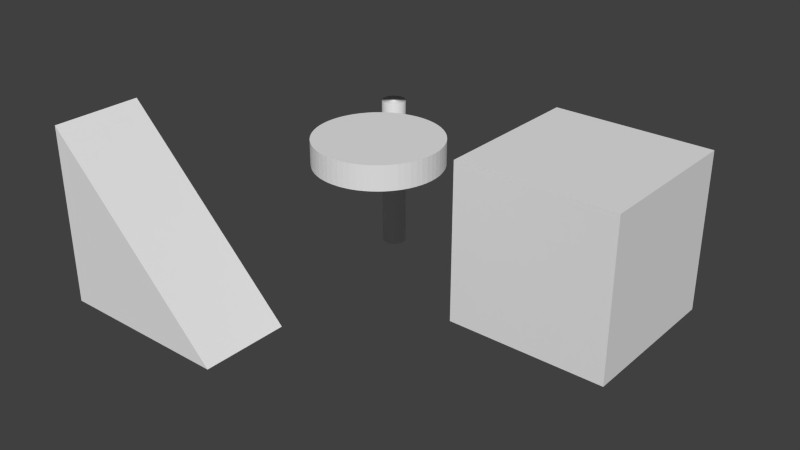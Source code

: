 # Source: klocki.blend  (saved by Blender 2.76.0; exported with 4.5.12 LTS)
import bpy
from mathutils import Matrix  # noqa: F401  (used for matrix-valued properties, if any)

bpy.ops.wm.read_factory_settings(use_empty=True)
scene = bpy.context.scene
scene.name = 'Scene'

# ---- collections
col_collection_1 = bpy.data.collections.new('Collection 1'); scene.collection.children.link(col_collection_1)

# ---- world
world_world = bpy.data.worlds.new('World'); scene.world = world_world
world_world.color = (0.05088, 0.05088, 0.05088)
world_world.use_sun_shadow = False
world_world.sun_shadow_jitter_overblur = 0.0
world_world.cycles.sampling_method = 'MANUAL'
world_world.cycles.sample_map_resolution = 256

# ---- meshes
me_cylinder = bpy.data.meshes.new('Cylinder')
me_cylinder.from_pydata([(8.471, -6.89, 1.111), (8.471, -6.89, 1.408), (8.946, -6.914, 1.111), (8.946, -6.914, 1.408), (9.416, -6.983, 1.111), (9.416, -6.983, 1.408), (9.876, -7.099, 1.111), (9.876, -7.099, 1.408), (10.32, -7.259, 1.111), (10.32, -7.259, 1.408), (10.75, -7.462, 1.111), (10.75, -7.462, 1.408), (11.16, -7.706, 1.111), (11.16, -7.706, 1.408), (11.54, -7.989, 1.111), (11.54, -7.989, 1.408), (11.89, -8.308, 1.111), (11.89, -8.308, 1.408), (12.21, -8.661, 1.111), (12.21, -8.661, 1.408), (12.5, -9.042, 1.111), (12.5, -9.042, 1.408), (12.74, -9.45, 1.111), (12.74, -9.45, 1.408), (12.94, -9.879, 1.111), (12.94, -9.879, 1.408), (13.1, -10.33, 1.111), (13.1, -10.33, 1.408), (13.22, -10.79, 1.111), (13.22, -10.79, 1.408), (13.29, -11.26, 1.111), (13.29, -11.26, 1.408), (13.31, -11.73, 1.111), (13.31, -11.73, 1.408), (13.29, -12.21, 1.111), (13.29, -12.21, 1.408), (13.22, -12.68, 1.111), (13.22, -12.68, 1.408), (13.1, -13.14, 1.111), (13.1, -13.14, 1.408), (12.94, -13.59, 1.111), (12.94, -13.59, 1.408), (12.74, -14.01, 1.111), (12.74, -14.01, 1.408), (12.5, -14.42, 1.111), (12.5, -14.42, 1.408), (12.21, -14.8, 1.111), (12.21, -14.8, 1.408), (11.89, -15.16, 1.111), (11.89, -15.16, 1.408), (11.54, -15.47, 1.111), (11.54, -15.47, 1.408), (11.16, -15.76, 1.111), (11.16, -15.76, 1.408), (10.75, -16.0, 1.111), (10.75, -16.0, 1.408), (10.32, -16.21, 1.111), (10.32, -16.21, 1.408), (9.876, -16.37, 1.111), (9.876, -16.37, 1.408), (9.416, -16.48, 1.111), (9.416, -16.48, 1.408), (8.946, -16.55, 1.111), (8.946, -16.55, 1.408), (8.471, -16.57, 1.111), (8.471, -16.57, 1.408), (7.996, -16.55, 1.111), (7.996, -16.55, 1.408), (7.526, -16.48, 1.111), (7.526, -16.48, 1.408), (7.065, -16.37, 1.111), (7.065, -16.37, 1.408), (6.618, -16.21, 1.111), (6.618, -16.21, 1.408), (6.189, -16.0, 1.111), (6.189, -16.0, 1.408), (5.781, -15.76, 1.111), (5.781, -15.76, 1.408), (5.399, -15.47, 1.111), (5.399, -15.47, 1.408), (5.047, -15.16, 1.111), (5.047, -15.16, 1.408), (4.728, -14.8, 1.111), (4.728, -14.8, 1.408), (4.445, -14.42, 1.111), (4.445, -14.42, 1.408), (4.201, -14.01, 1.111), (4.201, -14.01, 1.408), (3.998, -13.59, 1.111), (3.998, -13.59, 1.408), (3.838, -13.14, 1.111), (3.838, -13.14, 1.408), (3.722, -12.68, 1.111), (3.722, -12.68, 1.408), (3.653, -12.21, 1.111), (3.653, -12.21, 1.408), (3.629, -11.73, 1.111), (3.629, -11.73, 1.408), (3.653, -11.26, 1.111), (3.653, -11.26, 1.408), (3.722, -10.79, 1.111), (3.722, -10.79, 1.408), (3.838, -10.33, 1.111), (3.838, -10.33, 1.408), (3.998, -9.879, 1.111), (3.998, -9.879, 1.408), (4.201, -9.45, 1.111), (4.201, -9.45, 1.408), (4.445, -9.042, 1.111), (4.445, -9.042, 1.408), (4.728, -8.661, 1.111), (4.728, -8.661, 1.408), (5.047, -8.308, 1.111), (5.047, -8.308, 1.408), (5.399, -7.989, 1.111), (5.399, -7.989, 1.408), (5.781, -7.706, 1.111), (5.781, -7.706, 1.408), (6.189, -7.462, 1.111), (6.189, -7.462, 1.408), (6.618, -7.259, 1.111), (6.618, -7.259, 1.408), (7.065, -7.099, 1.111), (7.065, -7.099, 1.408), (7.526, -6.983, 1.111), (7.526, -6.983, 1.408), (7.996, -6.914, 1.111), (7.996, -6.914, 1.408), (0.0, 1.0, -1.0), (0.0, 1.0, 1.0), (0.09802, 0.9952, -1.0), (0.09802, 0.9952, 1.0), (0.1951, 0.9808, -1.0), (0.1951, 0.9808, 1.0), (0.2903, 0.9569, -1.0), (0.2903, 0.9569, 1.0), (0.3827, 0.9239, -1.0), (0.3827, 0.9239, 1.0), (0.4714, 0.8819, -1.0), (0.4714, 0.8819, 1.0), (0.5556, 0.8315, -1.0), (0.5556, 0.8315, 1.0), (0.6344, 0.773, -1.0), (0.6344, 0.773, 1.0), (0.7071, 0.7071, -1.0), (0.7071, 0.7071, 1.0), (0.773, 0.6344, -1.0), (0.773, 0.6344, 1.0), (0.8315, 0.5556, -1.0), (0.8315, 0.5556, 1.0), (0.8819, 0.4714, -1.0), (0.8819, 0.4714, 1.0), (0.9239, 0.3827, -1.0), (0.9239, 0.3827, 1.0), (0.9569, 0.2903, -1.0), (0.9569, 0.2903, 1.0), (0.9808, 0.1951, -1.0), (0.9808, 0.1951, 1.0), (0.9952, 0.09802, -1.0), (0.9952, 0.09802, 1.0), (1.0, -1.629e-07, -1.0), (1.0, -1.629e-07, 1.0), (0.9952, -0.09802, -1.0), (0.9952, -0.09802, 1.0), (0.9808, -0.1951, -1.0), (0.9808, -0.1951, 1.0), (0.9569, -0.2903, -1.0), (0.9569, -0.2903, 1.0), (0.9239, -0.3827, -1.0), (0.9239, -0.3827, 1.0), (0.8819, -0.4714, -1.0), (0.8819, -0.4714, 1.0), (0.8315, -0.5556, -1.0), (0.8315, -0.5556, 1.0), (0.773, -0.6344, -1.0), (0.773, -0.6344, 1.0), (0.7071, -0.7071, -1.0), (0.7071, -0.7071, 1.0), (0.6344, -0.773, -1.0), (0.6344, -0.773, 1.0), (0.5556, -0.8315, -1.0), (0.5556, -0.8315, 1.0), (0.4714, -0.8819, -1.0), (0.4714, -0.8819, 1.0), (0.3827, -0.9239, -1.0), (0.3827, -0.9239, 1.0), (0.2903, -0.9569, -1.0), (0.2903, -0.9569, 1.0), (0.1951, -0.9808, -1.0), (0.1951, -0.9808, 1.0), (0.09802, -0.9952, -1.0), (0.09802, -0.9952, 1.0), (-8.027e-07, -1.0, -1.0), (-8.027e-07, -1.0, 1.0), (-0.09802, -0.9952, -1.0), (-0.09802, -0.9952, 1.0), (-0.1951, -0.9808, -1.0), (-0.1951, -0.9808, 1.0), (-0.2903, -0.9569, -1.0), (-0.2903, -0.9569, 1.0), (-0.3827, -0.9239, -1.0), (-0.3827, -0.9239, 1.0), (-0.4714, -0.8819, -1.0), (-0.4714, -0.8819, 1.0), (-0.5556, -0.8315, -1.0), (-0.5556, -0.8315, 1.0), (-0.6344, -0.773, -1.0), (-0.6344, -0.773, 1.0), (-0.7071, -0.7071, -1.0), (-0.7071, -0.7071, 1.0), (-0.773, -0.6344, -1.0), (-0.773, -0.6344, 1.0), (-0.8315, -0.5556, -1.0), (-0.8315, -0.5556, 1.0), (-0.8819, -0.4714, -1.0), (-0.8819, -0.4714, 1.0), (-0.9239, -0.3827, -1.0), (-0.9239, -0.3827, 1.0), (-0.9569, -0.2903, -1.0), (-0.9569, -0.2903, 1.0), (-0.9808, -0.1951, -1.0), (-0.9808, -0.1951, 1.0), (-0.9952, -0.09802, -1.0), (-0.9952, -0.09802, 1.0), (-1.0, -4.649e-07, -1.0), (-1.0, -4.649e-07, 1.0), (-0.9952, 0.09802, -1.0), (-0.9952, 0.09802, 1.0), (-0.9808, 0.1951, -1.0), (-0.9808, 0.1951, 1.0), (-0.9569, 0.2903, -1.0), (-0.9569, 0.2903, 1.0), (-0.9239, 0.3827, -1.0), (-0.9239, 0.3827, 1.0), (-0.8819, 0.4714, -1.0), (-0.8819, 0.4714, 1.0), (-0.8315, 0.5556, -1.0), (-0.8315, 0.5556, 1.0), (-0.773, 0.6344, -1.0), (-0.773, 0.6344, 1.0), (-0.7071, 0.7071, -1.0), (-0.7071, 0.7071, 1.0), (-0.6344, 0.773, -1.0), (-0.6344, 0.773, 1.0), (-0.5556, 0.8315, -1.0), (-0.5556, 0.8315, 1.0), (-0.4714, 0.8819, -1.0), (-0.4714, 0.8819, 1.0), (-0.3827, 0.9239, -1.0), (-0.3827, 0.9239, 1.0), (-0.2903, 0.9569, -1.0), (-0.2903, 0.9569, 1.0), (-0.1951, 0.9808, -1.0), (-0.1951, 0.9808, 1.0), (-0.09802, 0.9952, -1.0), (-0.09802, 0.9952, 1.0), (9.176, -3.768, -1.474), (9.176, -3.768, 0.7581), (9.176, 10.76, -1.474), (9.176, 10.76, 0.7581), (23.7, -3.768, -1.474), (23.7, -3.768, 0.7581), (23.7, 10.76, -1.474), (23.7, 10.76, 0.7581), (-10.01, -25.57, -0.7605), (-10.01, -25.57, 1.472), (-10.01, -18.31, -0.7605), (-10.01, -18.31, 1.472), (4.517, -25.57, -0.7605), (4.517, -18.31, -0.7605)], [], [(0, 1, 3, 2), (2, 3, 5, 4), (4, 5, 7, 6), (6, 7, 9, 8), (8, 9, 11, 10), (10, 11, 13, 12), (12, 13, 15, 14), (14, 15, 17, 16), (16, 17, 19, 18), (18, 19, 21, 20), (20, 21, 23, 22), (22, 23, 25, 24), (24, 25, 27, 26), (26, 27, 29, 28), (28, 29, 31, 30), (30, 31, 33, 32), (32, 33, 35, 34), (34, 35, 37, 36), (36, 37, 39, 38), (38, 39, 41, 40), (40, 41, 43, 42), (42, 43, 45, 44), (44, 45, 47, 46), (46, 47, 49, 48), (48, 49, 51, 50), (50, 51, 53, 52), (52, 53, 55, 54), (54, 55, 57, 56), (56, 57, 59, 58), (58, 59, 61, 60), (60, 61, 63, 62), (62, 63, 65, 64), (64, 65, 67, 66), (66, 67, 69, 68), (68, 69, 71, 70), (70, 71, 73, 72), (72, 73, 75, 74), (74, 75, 77, 76), (76, 77, 79, 78), (78, 79, 81, 80), (80, 81, 83, 82), (82, 83, 85, 84), (84, 85, 87, 86), (86, 87, 89, 88), (88, 89, 91, 90), (90, 91, 93, 92), (92, 93, 95, 94), (94, 95, 97, 96), (96, 97, 99, 98), (98, 99, 101, 100), (100, 101, 103, 102), (102, 103, 105, 104), (104, 105, 107, 106), (106, 107, 109, 108), (108, 109, 111, 110), (110, 111, 113, 112), (112, 113, 115, 114), (114, 115, 117, 116), (116, 117, 119, 118), (118, 119, 121, 120), (120, 121, 123, 122), (122, 123, 125, 124), (3, 1, 127, 125, 123, 121, 119, 117, 115, 113, 111, 109, 107, 105, 103, 101, 99, 97, 95, 93, 91, 89, 87, 85, 83, 81, 79, 77, 75, 73, 71, 69, 67, 65, 63, 61, 59, 57, 55, 53, 51, 49, 47, 45, 43, 41, 39, 37, 35, 33, 31, 29, 27, 25, 23, 21, 19, 17, 15, 13, 11, 9, 7, 5), (124, 125, 127, 126), (126, 127, 1, 0), (0, 2, 4, 6, 8, 10, 12, 14, 16, 18, 20, 22, 24, 26, 28, 30, 32, 34, 36, 38, 40, 42, 44, 46, 48, 50, 52, 54, 56, 58, 60, 62, 64, 66, 68, 70, 72, 74, 76, 78, 80, 82, 84, 86, 88, 90, 92, 94, 96, 98, 100, 102, 104, 106, 108, 110, 112, 114, 116, 118, 120, 122, 124, 126), (128, 129, 131, 130), (130, 131, 133, 132), (132, 133, 135, 134), (134, 135, 137, 136), (136, 137, 139, 138), (138, 139, 141, 140), (140, 141, 143, 142), (142, 143, 145, 144), (144, 145, 147, 146), (146, 147, 149, 148), (148, 149, 151, 150), (150, 151, 153, 152), (152, 153, 155, 154), (154, 155, 157, 156), (156, 157, 159, 158), (158, 159, 161, 160), (160, 161, 163, 162), (162, 163, 165, 164), (164, 165, 167, 166), (166, 167, 169, 168), (168, 169, 171, 170), (170, 171, 173, 172), (172, 173, 175, 174), (174, 175, 177, 176), (176, 177, 179, 178), (178, 179, 181, 180), (180, 181, 183, 182), (182, 183, 185, 184), (184, 185, 187, 186), (186, 187, 189, 188), (188, 189, 191, 190), (190, 191, 193, 192), (192, 193, 195, 194), (194, 195, 197, 196), (196, 197, 199, 198), (198, 199, 201, 200), (200, 201, 203, 202), (202, 203, 205, 204), (204, 205, 207, 206), (206, 207, 209, 208), (208, 209, 211, 210), (210, 211, 213, 212), (212, 213, 215, 214), (214, 215, 217, 216), (216, 217, 219, 218), (218, 219, 221, 220), (220, 221, 223, 222), (222, 223, 225, 224), (224, 225, 227, 226), (226, 227, 229, 228), (228, 229, 231, 230), (230, 231, 233, 232), (232, 233, 235, 234), (234, 235, 237, 236), (236, 237, 239, 238), (238, 239, 241, 240), (240, 241, 243, 242), (242, 243, 245, 244), (244, 245, 247, 246), (246, 247, 249, 248), (248, 249, 251, 250), (250, 251, 253, 252), (131, 129, 255, 253, 251, 249, 247, 245, 243, 241, 239, 237, 235, 233, 231, 229, 227, 225, 223, 221, 219, 217, 215, 213, 211, 209, 207, 205, 203, 201, 199, 197, 195, 193, 191, 189, 187, 185, 183, 181, 179, 177, 175, 173, 171, 169, 167, 165, 163, 161, 159, 157, 155, 153, 151, 149, 147, 145, 143, 141, 139, 137, 135, 133), (252, 253, 255, 254), (254, 255, 129, 128), (128, 130, 132, 134, 136, 138, 140, 142, 144, 146, 148, 150, 152, 154, 156, 158, 160, 162, 164, 166, 168, 170, 172, 174, 176, 178, 180, 182, 184, 186, 188, 190, 192, 194, 196, 198, 200, 202, 204, 206, 208, 210, 212, 214, 216, 218, 220, 222, 224, 226, 228, 230, 232, 234, 236, 238, 240, 242, 244, 246, 248, 250, 252, 254), (257, 259, 258, 256), (259, 263, 262, 258), (263, 261, 260, 262), (261, 257, 256, 260), (256, 258, 262, 260), (261, 263, 259, 257), (267, 264, 265), (265, 269, 267), (266, 267, 269), (265, 264, 268), (266, 268, 264), (267, 266, 264), (265, 268, 269), (266, 269, 268)])
me_cylinder.polygons.foreach_set('use_smooth', [0, 0, 0, 0, 0, 0, 0, 0, 0, 0, 0, 0, 0, 0, 0, 0, 0, 0, 0, 0, 0, 0, 0, 0, 0, 0, 0, 0, 0, 0, 0, 0, 0, 0, 0, 0, 0, 0, 0, 0, 0, 0, 0, 0, 0, 0, 0, 0, 0, 0, 0, 0, 0, 0, 0, 0, 0, 0, 0, 0, 0, 0, 0, 0, 0, 0, 1, 1, 1, 1, 1, 1, 1, 1, 1, 1, 1, 1, 1, 1, 1, 1, 1, 1, 1, 1, 1, 1, 1, 1, 1, 1, 1, 1, 1, 1, 1, 1, 1, 1, 1, 1, 1, 1, 1, 1, 1, 1, 1, 1, 1, 1, 1, 1, 1, 1, 1, 1, 1, 1, 1, 1, 1, 1, 1, 1, 1, 1, 1, 1, 1, 1, 0, 0, 0, 0, 0, 0, 0, 0, 0, 0, 0, 0, 0, 0])
me_cylinder.use_remesh_preserve_volume = False
me_cylinder.use_remesh_preserve_attributes = False
me_cylinder.use_mirror_vertex_groups = False
me_cylinder.update()

# ---- objects
ob_cylinder = bpy.data.objects.new('Cylinder', me_cylinder)

# ---- transforms, parenting, visibility, modifiers, constraints
ob_cylinder.location = (0.1238, 2.714, 0.09887)
ob_cylinder.scale = (0.08261, 0.08261, 0.5375)
ob_cylinder.lineart.crease_threshold = 0.0

# ---- collection membership
col_collection_1.objects.link(ob_cylinder)

# ---- scene / render settings (as saved in the file)
scene.frame_start = 1; scene.frame_end = 250; scene.frame_set(1)
scene.render.engine = 'BLENDER_EEVEE_NEXT'
scene.render.resolution_percentage = 50
scene.render.dither_intensity = 0.0
scene.cycles.use_denoising = False
scene.cycles.samples = 10
scene.cycles.sampling_pattern = 'TABULATED_SOBOL'
scene.cycles.light_sampling_threshold = 0.0
scene.cycles.use_adaptive_sampling = False
scene.cycles.use_light_tree = False
scene.cycles.blur_glossy = 0.0
scene.cycles.pixel_filter_type = 'GAUSSIAN'
scene.cycles.sample_clamp_indirect = 0.0
scene.view_settings.view_transform = 'Standard'
bpy.context.view_layer.update()

# ---- added for rendering (the .blend has no active camera and no usable light): camera, sun
cam_auto = bpy.data.cameras.new('AutoCamera')
cam_auto.lens = 50.0
cam_auto.sensor_width = 36.0
cam_auto.clip_end = 1000.0
ob_auto_camera = bpy.data.objects.new('AutoCamera', cam_auto)
scene.collection.objects.link(ob_auto_camera)
ob_auto_camera.location = (4.75119, -2.77246, 3.34764)
ob_auto_camera.rotation_euler = (1.09748, -7.21219e-08, 0.694738)
scene.camera = ob_auto_camera
light_auto_sun = bpy.data.lights.new('AutoSun', 'SUN')
light_auto_sun.energy = 3.0
light_auto_sun.angle = 0.0523599
ob_auto_sun = bpy.data.objects.new('AutoSun', light_auto_sun)
scene.collection.objects.link(ob_auto_sun)
ob_auto_sun.rotation_euler = (0.872665, 0.174533, 0.523599)
bpy.context.view_layer.update()
